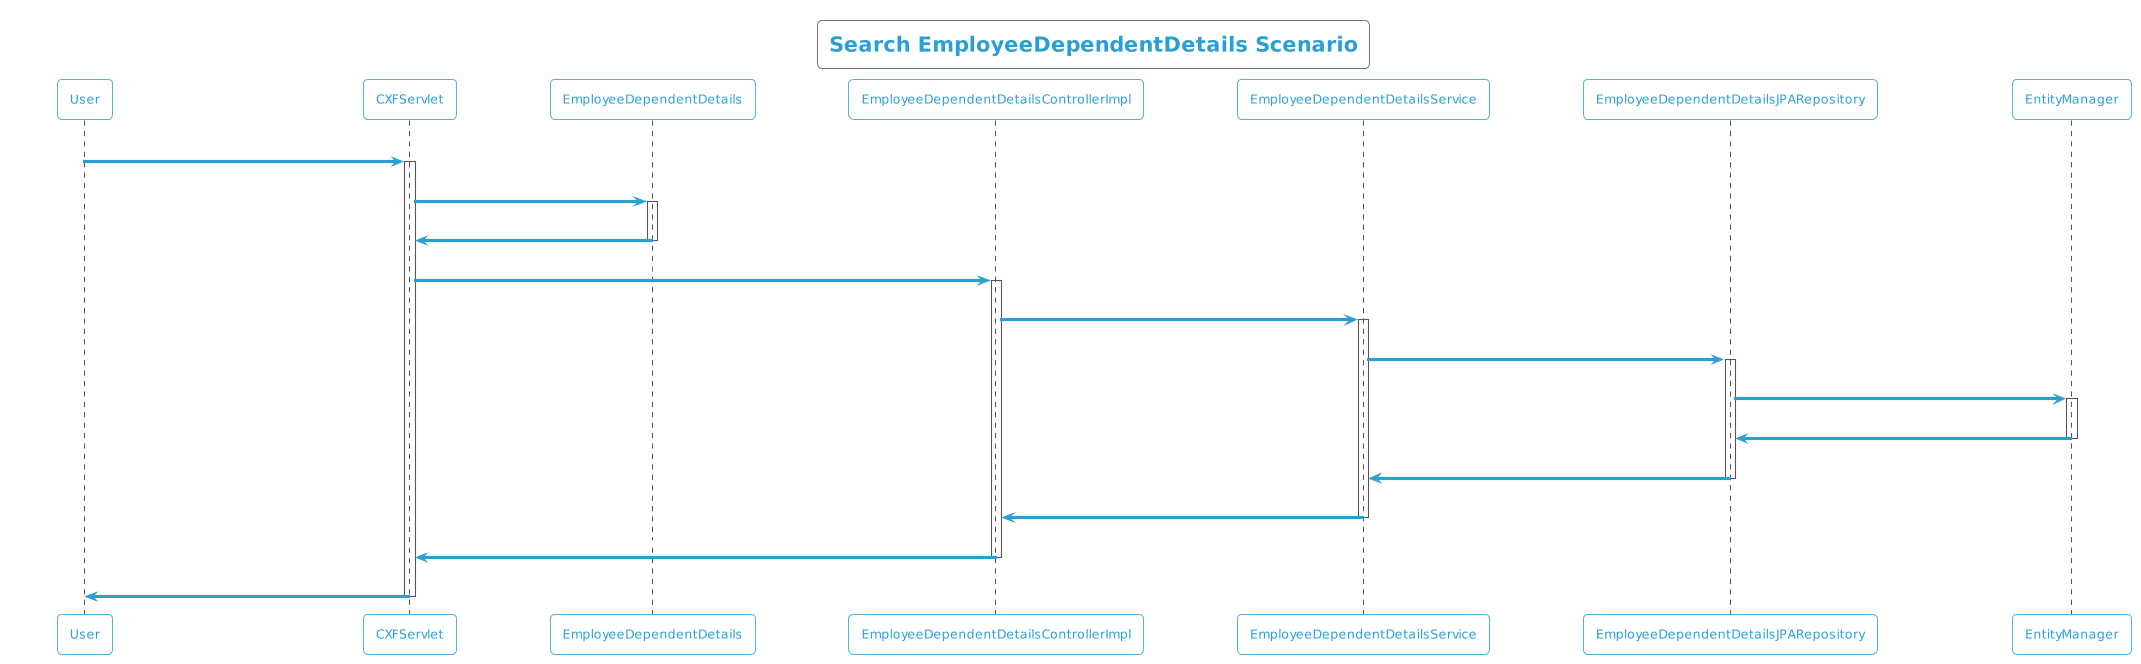

The diagram above was rendered by PlantUML. Its source (embedded in the PNG):
@startuml
!theme cyborg-outline
title Search EmployeeDependentDetails Scenario
participant User
User -> CXFServlet: GET, EmployeeDependentDetails
activate CXFServlet
CXFServlet -> EmployeeDependentDetails: << search >>
activate EmployeeDependentDetails
EmployeeDependentDetails -> CXFServlet: << instance >>
deactivate EmployeeDependentDetails
CXFServlet -> EmployeeDependentDetailsControllerImpl: search(:EmployeeDependentDetails)
activate EmployeeDependentDetailsControllerImpl
EmployeeDependentDetailsControllerImpl -> EmployeeDependentDetailsService: search(:EmployeeDependentDetails)
activate EmployeeDependentDetailsService
EmployeeDependentDetailsService -> EmployeeDependentDetailsJPARepository: search(:EmployeeDependentDetails)
activate EmployeeDependentDetailsJPARepository
EmployeeDependentDetailsJPARepository -> EntityManager: response(:EmployeeDependentDetails)
activate EntityManager
EntityManager -> EmployeeDependentDetailsJPARepository: << persisted EmployeeDependentDetails >>
deactivate EntityManager
EmployeeDependentDetailsJPARepository -> EmployeeDependentDetailsService: << persisted EmployeeDependentDetails >>
deactivate EmployeeDependentDetailsJPARepository
EmployeeDependentDetailsService -> EmployeeDependentDetailsControllerImpl: << persisted EmployeeDependentDetails >>
deactivate EmployeeDependentDetailsService
EmployeeDependentDetailsControllerImpl -> CXFServlet: << persisted EmployeeDependentDetails >>
deactivate EmployeeDependentDetailsControllerImpl
CXFServlet -> User: marshalled EmployeeDependentDetails XML
deactivate CXFServlet
@enduml